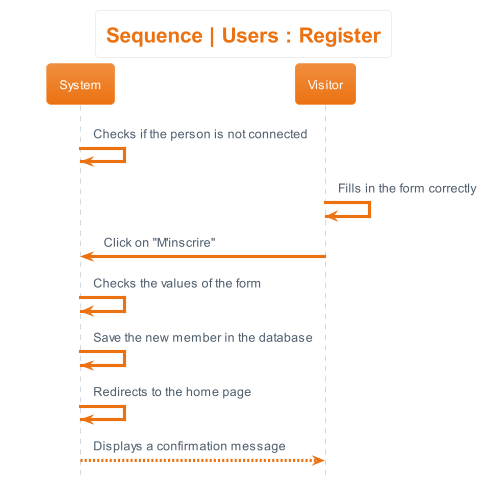

The diagram above was rendered by PlantUML. Its source (embedded in the PNG):
@startuml sequence__users_register
hide footbox
skinparam actorStyle awesome
!theme aws-orange
skinparam backgroundcolor White
title Sequence | Users : Register


System -> System : Checks if the person is not connected
Visitor -> Visitor : Fills in the form correctly
Visitor -> System : Click on "M'inscrire"
System -> System : Checks the values of the form
System -> System : Save the new member in the database
System -> System : Redirects to the home page
System --> Visitor : Displays a confirmation message
@enduml